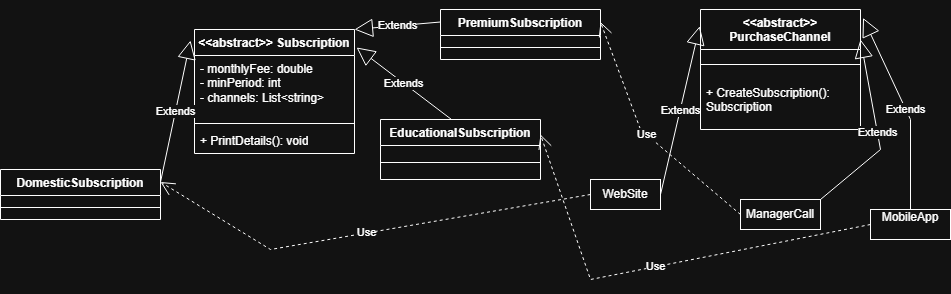

The diagram above was exported from draw.io. Its source (the exported page's mxGraphModel, read from the mxfile embedded in the PNG):
<mxGraphModel dx="2066" dy="1137" grid="1" gridSize="10" guides="1" tooltips="1" connect="1" arrows="1" fold="1" page="1" pageScale="1" pageWidth="980" pageHeight="1390" math="0" shadow="0">
  <root>
    <mxCell id="0" />
    <mxCell id="1" parent="0" />
    <mxCell id="c8u4zZ2XiUBuDtueR7ef-7" parent="1" style="swimlane;fontStyle=1;align=center;verticalAlign=top;childLayout=stackLayout;horizontal=1;startSize=26;horizontalStack=0;resizeParent=1;resizeParentMax=0;resizeLast=0;collapsible=1;marginBottom=0;whiteSpace=wrap;html=1;" value="&amp;lt;&amp;lt;abstract&amp;gt;&amp;gt; Subscription" vertex="1">
      <mxGeometry height="124" width="160" x="214" y="240" as="geometry" />
    </mxCell>
    <mxCell id="c8u4zZ2XiUBuDtueR7ef-8" parent="c8u4zZ2XiUBuDtueR7ef-7" style="text;strokeColor=none;fillColor=none;align=left;verticalAlign=top;spacingLeft=4;spacingRight=4;overflow=hidden;rotatable=0;points=[[0,0.5],[1,0.5]];portConstraint=eastwest;whiteSpace=wrap;html=1;" value="- monthlyFee: double&lt;div&gt;- minPeriod: int&lt;/div&gt;&lt;div&gt;- channels: List&amp;lt;string&amp;gt;&lt;/div&gt;" vertex="1">
      <mxGeometry height="64" width="160" y="26" as="geometry" />
    </mxCell>
    <mxCell id="c8u4zZ2XiUBuDtueR7ef-9" parent="c8u4zZ2XiUBuDtueR7ef-7" style="line;strokeWidth=1;fillColor=none;align=left;verticalAlign=middle;spacingTop=-1;spacingLeft=3;spacingRight=3;rotatable=0;labelPosition=right;points=[];portConstraint=eastwest;strokeColor=inherit;" value="" vertex="1">
      <mxGeometry height="8" width="160" y="90" as="geometry" />
    </mxCell>
    <mxCell id="c8u4zZ2XiUBuDtueR7ef-10" parent="c8u4zZ2XiUBuDtueR7ef-7" style="text;strokeColor=none;fillColor=none;align=left;verticalAlign=top;spacingLeft=4;spacingRight=4;overflow=hidden;rotatable=0;points=[[0,0.5],[1,0.5]];portConstraint=eastwest;whiteSpace=wrap;html=1;" value="+ PrintDetails(): void" vertex="1">
      <mxGeometry height="26" width="160" y="98" as="geometry" />
    </mxCell>
    <mxCell id="c8u4zZ2XiUBuDtueR7ef-11" parent="1" style="swimlane;fontStyle=1;align=center;verticalAlign=top;childLayout=stackLayout;horizontal=1;startSize=26;horizontalStack=0;resizeParent=1;resizeParentMax=0;resizeLast=0;collapsible=1;marginBottom=0;whiteSpace=wrap;html=1;" value="EducationalSubscription" vertex="1">
      <mxGeometry height="60" width="160" x="400" y="330" as="geometry" />
    </mxCell>
    <mxCell id="c8u4zZ2XiUBuDtueR7ef-13" parent="c8u4zZ2XiUBuDtueR7ef-11" style="line;strokeWidth=1;fillColor=none;align=left;verticalAlign=middle;spacingTop=-1;spacingLeft=3;spacingRight=3;rotatable=0;labelPosition=right;points=[];portConstraint=eastwest;strokeColor=inherit;" value="" vertex="1">
      <mxGeometry height="34" width="160" y="26" as="geometry" />
    </mxCell>
    <mxCell id="c8u4zZ2XiUBuDtueR7ef-15" parent="1" style="swimlane;fontStyle=1;align=center;verticalAlign=top;childLayout=stackLayout;horizontal=1;startSize=26;horizontalStack=0;resizeParent=1;resizeParentMax=0;resizeLast=0;collapsible=1;marginBottom=0;whiteSpace=wrap;html=1;" value="DomesticSubscription" vertex="1">
      <mxGeometry height="50" width="160" x="20" y="380" as="geometry" />
    </mxCell>
    <mxCell id="c8u4zZ2XiUBuDtueR7ef-17" parent="c8u4zZ2XiUBuDtueR7ef-15" style="line;strokeWidth=1;fillColor=none;align=left;verticalAlign=middle;spacingTop=-1;spacingLeft=3;spacingRight=3;rotatable=0;labelPosition=right;points=[];portConstraint=eastwest;strokeColor=inherit;" value="" vertex="1">
      <mxGeometry height="24" width="160" y="26" as="geometry" />
    </mxCell>
    <mxCell id="c8u4zZ2XiUBuDtueR7ef-19" parent="1" style="swimlane;fontStyle=1;align=center;verticalAlign=top;childLayout=stackLayout;horizontal=1;startSize=26;horizontalStack=0;resizeParent=1;resizeParentMax=0;resizeLast=0;collapsible=1;marginBottom=0;whiteSpace=wrap;html=1;" value="PremiumSubscription" vertex="1">
      <mxGeometry height="50" width="160" x="460" y="220" as="geometry" />
    </mxCell>
    <mxCell id="c8u4zZ2XiUBuDtueR7ef-21" parent="c8u4zZ2XiUBuDtueR7ef-19" style="line;strokeWidth=1;fillColor=none;align=left;verticalAlign=middle;spacingTop=-1;spacingLeft=3;spacingRight=3;rotatable=0;labelPosition=right;points=[];portConstraint=eastwest;strokeColor=inherit;" value="" vertex="1">
      <mxGeometry height="24" width="160" y="26" as="geometry" />
    </mxCell>
    <mxCell id="c8u4zZ2XiUBuDtueR7ef-24" edge="1" parent="1" source="c8u4zZ2XiUBuDtueR7ef-15" style="endArrow=block;endSize=16;endFill=0;html=1;rounded=0;exitX=1;exitY=0.25;exitDx=0;exitDy=0;entryX=-0.025;entryY=0.089;entryDx=0;entryDy=0;entryPerimeter=0;" target="c8u4zZ2XiUBuDtueR7ef-7" value="Extends">
      <mxGeometry relative="1" width="160" as="geometry">
        <mxPoint x="130" y="580" as="sourcePoint" />
        <mxPoint y="210" as="targetPoint" />
      </mxGeometry>
    </mxCell>
    <mxCell id="c8u4zZ2XiUBuDtueR7ef-25" edge="1" parent="1" style="endArrow=block;endSize=16;endFill=0;html=1;rounded=0;exitX=0;exitY=0.25;exitDx=0;exitDy=0;entryX=1;entryY=0;entryDx=0;entryDy=0;" target="c8u4zZ2XiUBuDtueR7ef-7" value="Extends">
      <mxGeometry relative="1" width="160" as="geometry">
        <mxPoint x="460" y="232.5" as="sourcePoint" />
        <mxPoint x="286" y="470" as="targetPoint" />
      </mxGeometry>
    </mxCell>
    <mxCell id="c8u4zZ2XiUBuDtueR7ef-26" edge="1" parent="1" source="c8u4zZ2XiUBuDtueR7ef-11" style="endArrow=block;endSize=16;endFill=0;html=1;rounded=0;exitX=0.444;exitY=0;exitDx=0;exitDy=0;entryX=1.013;entryY=0.145;entryDx=0;entryDy=0;entryPerimeter=0;exitPerimeter=0;" target="c8u4zZ2XiUBuDtueR7ef-7" value="Extends">
      <mxGeometry relative="1" width="160" as="geometry">
        <mxPoint x="310" y="512" as="sourcePoint" />
        <mxPoint x="416" y="490" as="targetPoint" />
      </mxGeometry>
    </mxCell>
    <mxCell id="c8u4zZ2XiUBuDtueR7ef-27" parent="1" style="swimlane;fontStyle=1;align=center;verticalAlign=top;childLayout=stackLayout;horizontal=1;startSize=40;horizontalStack=0;resizeParent=1;resizeParentMax=0;resizeLast=0;collapsible=1;marginBottom=0;whiteSpace=wrap;html=1;" value="&amp;lt;&amp;lt;abstract&amp;gt;&amp;gt; PurchaseChannel" vertex="1">
      <mxGeometry height="120" width="160" x="720" y="220" as="geometry" />
    </mxCell>
    <mxCell id="c8u4zZ2XiUBuDtueR7ef-29" parent="c8u4zZ2XiUBuDtueR7ef-27" style="line;strokeWidth=1;fillColor=none;align=left;verticalAlign=middle;spacingTop=-1;spacingLeft=3;spacingRight=3;rotatable=0;labelPosition=right;points=[];portConstraint=eastwest;strokeColor=inherit;" value="" vertex="1">
      <mxGeometry height="30" width="160" y="40" as="geometry" />
    </mxCell>
    <mxCell id="c8u4zZ2XiUBuDtueR7ef-30" parent="c8u4zZ2XiUBuDtueR7ef-27" style="text;strokeColor=none;fillColor=none;align=left;verticalAlign=top;spacingLeft=4;spacingRight=4;overflow=hidden;rotatable=0;points=[[0,0.5],[1,0.5]];portConstraint=eastwest;whiteSpace=wrap;html=1;" value="+ CreateSubscription(): Subscription" vertex="1">
      <mxGeometry height="50" width="160" y="70" as="geometry" />
    </mxCell>
    <mxCell id="c8u4zZ2XiUBuDtueR7ef-31" parent="1" style="rounded=0;whiteSpace=wrap;html=1;" value="WebSite" vertex="1">
      <mxGeometry height="30" width="70" x="610" y="390" as="geometry" />
    </mxCell>
    <mxCell id="c8u4zZ2XiUBuDtueR7ef-33" parent="1" style="rounded=0;whiteSpace=wrap;html=1;" value="&#10;MobileApp&#10;&#10;" vertex="1">
      <mxGeometry height="30" width="80" x="890" y="420" as="geometry" />
    </mxCell>
    <mxCell id="c8u4zZ2XiUBuDtueR7ef-34" parent="1" style="rounded=0;whiteSpace=wrap;html=1;" value="ManagerCall" vertex="1">
      <mxGeometry height="30" width="80" x="760" y="410" as="geometry" />
    </mxCell>
    <mxCell id="c8u4zZ2XiUBuDtueR7ef-35" edge="1" parent="1" source="c8u4zZ2XiUBuDtueR7ef-33" style="endArrow=block;endSize=16;endFill=0;html=1;rounded=0;entryX=1.016;entryY=0.07;entryDx=0;entryDy=0;entryPerimeter=0;" target="c8u4zZ2XiUBuDtueR7ef-27" value="Extends">
      <mxGeometry relative="1" width="160" as="geometry">
        <Array as="points">
          <mxPoint x="930" y="330" />
        </Array>
        <mxPoint x="890" y="435" as="sourcePoint" />
        <mxPoint x="900" y="507.5" as="targetPoint" />
      </mxGeometry>
    </mxCell>
    <mxCell id="c8u4zZ2XiUBuDtueR7ef-36" edge="1" parent="1" source="c8u4zZ2XiUBuDtueR7ef-34" style="endArrow=block;endSize=16;endFill=0;html=1;rounded=0;exitX=1;exitY=0;exitDx=0;exitDy=0;entryX=1;entryY=0.25;entryDx=0;entryDy=0;" target="c8u4zZ2XiUBuDtueR7ef-27" value="Extends">
      <mxGeometry relative="1" width="160" as="geometry">
        <Array as="points">
          <mxPoint x="900" y="360" />
        </Array>
        <mxPoint x="1046" y="390" as="sourcePoint" />
        <mxPoint x="960" y="397.5" as="targetPoint" />
      </mxGeometry>
    </mxCell>
    <mxCell id="c8u4zZ2XiUBuDtueR7ef-37" edge="1" parent="1" source="c8u4zZ2XiUBuDtueR7ef-31" style="endArrow=block;endSize=16;endFill=0;html=1;rounded=0;exitX=1;exitY=0.5;exitDx=0;exitDy=0;entryX=-0.005;entryY=0.139;entryDx=0;entryDy=0;entryPerimeter=0;" target="c8u4zZ2XiUBuDtueR7ef-27" value="Extends">
      <mxGeometry relative="1" width="160" as="geometry">
        <mxPoint x="816" y="400" as="sourcePoint" />
        <mxPoint x="730" y="407.5" as="targetPoint" />
      </mxGeometry>
    </mxCell>
    <mxCell id="c8u4zZ2XiUBuDtueR7ef-38" edge="1" parent="1" source="c8u4zZ2XiUBuDtueR7ef-31" style="endArrow=open;endSize=12;dashed=1;html=1;rounded=0;exitX=0;exitY=0.5;exitDx=0;exitDy=0;entryX=1;entryY=0.25;entryDx=0;entryDy=0;" target="c8u4zZ2XiUBuDtueR7ef-15" value="Use">
      <mxGeometry relative="1" width="160" as="geometry">
        <Array as="points">
          <mxPoint x="290" y="460" />
        </Array>
        <mxPoint x="790" y="380" as="sourcePoint" />
        <mxPoint x="190" y="420" as="targetPoint" />
      </mxGeometry>
    </mxCell>
    <mxCell id="c8u4zZ2XiUBuDtueR7ef-43" edge="1" parent="1" source="c8u4zZ2XiUBuDtueR7ef-34" style="endArrow=open;endSize=12;dashed=1;html=1;rounded=0;exitX=0;exitY=0.5;exitDx=0;exitDy=0;entryX=1;entryY=0.25;entryDx=0;entryDy=0;" target="c8u4zZ2XiUBuDtueR7ef-19" value="Use">
      <mxGeometry relative="1" width="160" as="geometry">
        <Array as="points">
          <mxPoint x="660" y="340" />
        </Array>
        <mxPoint x="790" y="380" as="sourcePoint" />
        <mxPoint x="950" y="380" as="targetPoint" />
      </mxGeometry>
    </mxCell>
    <mxCell id="c8u4zZ2XiUBuDtueR7ef-44" edge="1" parent="1" source="c8u4zZ2XiUBuDtueR7ef-33" style="endArrow=open;endSize=12;dashed=1;html=1;rounded=0;exitX=0;exitY=0.5;exitDx=0;exitDy=0;entryX=1;entryY=0.25;entryDx=0;entryDy=0;" target="c8u4zZ2XiUBuDtueR7ef-11" value="Use">
      <mxGeometry relative="1" width="160" as="geometry">
        <Array as="points">
          <mxPoint x="610" y="490" />
        </Array>
        <mxPoint x="630" y="530" as="sourcePoint" />
        <mxPoint x="790" y="530" as="targetPoint" />
      </mxGeometry>
    </mxCell>
  </root>
</mxGraphModel>